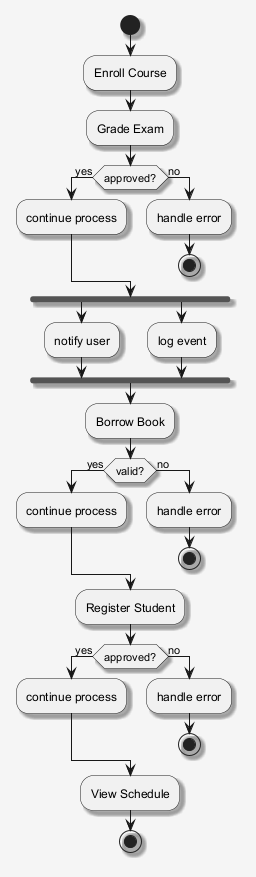

The diagram above was rendered by PlantUML. Its source (embedded in the PNG):
@startuml
skinparam shadowing false
skinparam backgroundColor #F5F5F5
skinparam shadowing true
start
:Enroll Course;
:Grade Exam;
if (approved?) then (yes)
:continue process;
else (no)
:handle error;
stop
endif
fork
:notify user;
fork again
:log event;
end fork
:Borrow Book;
if (valid?) then (yes)
:continue process;
else (no)
:handle error;
stop
endif
:Register Student;
if (approved?) then (yes)
:continue process;
else (no)
:handle error;
stop
endif
:View Schedule;
stop
@enduml